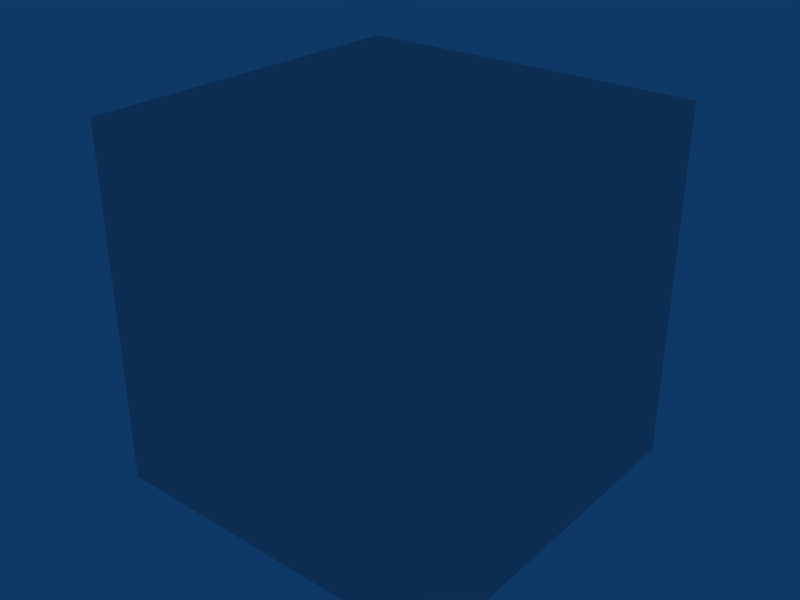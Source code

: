 # Source: workflow_conversion_regular_export_multiscene.test.blend  (saved by Blender 2.49.2; exported with 4.5.12 LTS)
import bpy
from mathutils import Matrix  # noqa: F401  (used for matrix-valued properties, if any)

bpy.ops.wm.read_factory_settings(use_empty=True)
scene = bpy.context.scene
scene.name = 'SuperPlane_cockpit'

# ---- collections
col_collection_1 = bpy.data.collections.new('Collection 1'); scene.collection.children.link(col_collection_1)

# ---- materials (node trees are filled in below, after node groups)
mat_material = bpy.data.materials.new('Material')
mat_material.alpha_threshold = 0.0
mat_material.roughness = 0.5
mat_material.line_color = (0.0, 0.0, 0.0, 1.0)

# ---- material node trees

# ---- world
world_world = bpy.data.worlds.new('World'); scene.world = world_world
world_world.color = (0.05656, 0.2208, 0.4)
world_world.use_sun_shadow = False
world_world.sun_shadow_jitter_overblur = 0.0
world_world.cycles.sampling_method = 'MANUAL'
world_world.cycles.sample_map_resolution = 256

# ---- meshes
me_cube = bpy.data.meshes.new('Cube')
me_cube.from_pydata([(1.0, 1.0, -1.0), (1.0, -1.0, -1.0), (-1.0, -1.0, -1.0), (-1.0, 1.0, -1.0), (1.0, 1.0, 1.0), (1.0, -1.0, 1.0), (-1.0, -1.0, 1.0), (-1.0, 1.0, 1.0)], [], [(0, 1, 2, 3), (4, 7, 6, 5), (0, 4, 5, 1), (1, 5, 6, 2), (2, 6, 7, 3), (4, 0, 3, 7)])
me_cube.materials.append(mat_material)
me_cube.use_remesh_preserve_volume = False
me_cube.use_remesh_preserve_attributes = False
me_cube.use_mirror_vertex_groups = False
me_cube.update()

# ---- objects
ob_cube = bpy.data.objects.new('Cube', me_cube)

# ---- transforms, parenting, visibility, modifiers, constraints
ob_cube.location = (3.0, 0.0, 0.0)
ob_cube.lock_rotations_4d = False
ob_cube.empty_display_type = 'ARROWS'
ob_cube.color = (0.0, 0.0, 0.0, 1.0)
ob_cube.lineart.crease_threshold = 0.0

# ---- collection membership
col_collection_1.objects.link(ob_cube)

# ---- scene / render settings (as saved in the file)
scene.frame_start = 1; scene.frame_end = 250; scene.frame_set(1)
scene.render.engine = 'BLENDER_EEVEE_NEXT'
scene.render.image_settings.file_format = 'JPEG'
scene.render.image_settings.color_mode = 'RGB'
scene.render.image_settings.compression = 90
scene.render.resolution_x = 800
scene.render.resolution_y = 600
scene.render.pixel_aspect_x = 100.0
scene.render.pixel_aspect_y = 100.0
scene.render.fps = 25
scene.render.dither_intensity = 0.0
scene.render.use_compositing = False
scene.render.use_sequencer = False
scene.render.bake_margin = 2
scene.render.bake_bias = 0.0
scene.render.use_stamp_time = False
scene.render.use_stamp_date = False
scene.render.use_stamp_frame = False
scene.render.use_stamp_camera = False
scene.render.use_stamp_scene = False
scene.render.use_stamp_filename = False
scene.render.use_stamp_render_time = False
scene.render.stamp_font_size = 0
scene.cycles.use_denoising = False
scene.cycles.samples = 10
scene.cycles.sampling_pattern = 'TABULATED_SOBOL'
scene.cycles.light_sampling_threshold = 0.0
scene.cycles.use_adaptive_sampling = False
scene.cycles.use_light_tree = False
scene.cycles.blur_glossy = 0.0
scene.cycles.volume_bounces = 1
scene.cycles.pixel_filter_type = 'GAUSSIAN'
scene.cycles.sample_clamp_indirect = 0.0
scene.view_settings.view_transform = 'Raw'
bpy.context.view_layer.update()

# ---- added for rendering (the .blend has no active camera): camera
cam_auto = bpy.data.cameras.new('AutoCamera')
cam_auto.lens = 50.0
cam_auto.sensor_width = 36.0
cam_auto.clip_end = 1000.0
ob_auto_camera = bpy.data.objects.new('AutoCamera', cam_auto)
scene.collection.objects.link(ob_auto_camera)
ob_auto_camera.location = (6.20507, -3.84609, 2.56406)
ob_auto_camera.rotation_euler = (1.09748, -7.21219e-08, 0.694738)
scene.camera = ob_auto_camera
bpy.context.view_layer.update()
